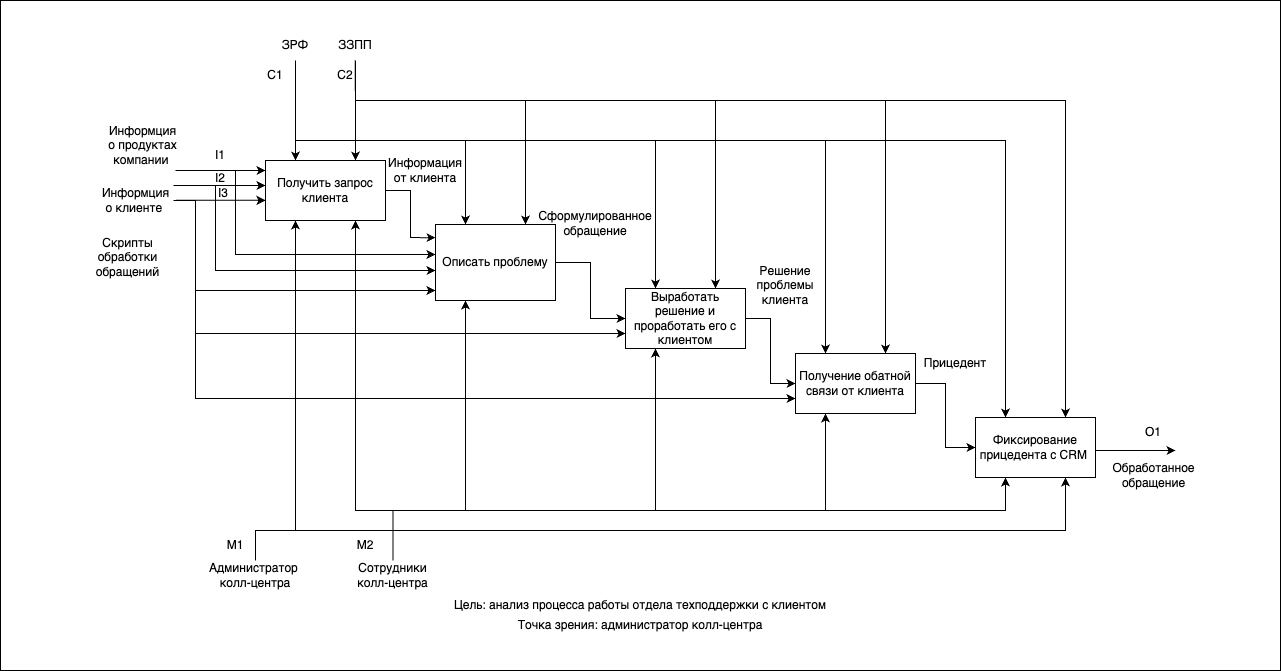

The diagram above was exported from draw.io. Its source (the exported page's mxGraphModel, read from the mxfile embedded in the PNG):
<mxGraphModel dx="2809" dy="1089" grid="1" gridSize="10" guides="1" tooltips="1" connect="1" arrows="1" fold="1" page="1" pageScale="1" pageWidth="850" pageHeight="1100" math="0" shadow="0">
  <root>
    <mxCell id="0" />
    <mxCell id="1" parent="0" />
    <mxCell id="2rHnsFQE-ZkPOqWLxbsT-71" value="" style="rounded=0;whiteSpace=wrap;html=1;" vertex="1" parent="1">
      <mxGeometry x="-215" y="40" width="1280" height="670" as="geometry" />
    </mxCell>
    <mxCell id="2rHnsFQE-ZkPOqWLxbsT-32" style="edgeStyle=orthogonalEdgeStyle;rounded=0;orthogonalLoop=1;jettySize=auto;html=1;entryX=0;entryY=0.173;entryDx=0;entryDy=0;entryPerimeter=0;" edge="1" parent="1" source="2rHnsFQE-ZkPOqWLxbsT-1" target="2rHnsFQE-ZkPOqWLxbsT-2">
      <mxGeometry relative="1" as="geometry" />
    </mxCell>
    <mxCell id="2rHnsFQE-ZkPOqWLxbsT-43" style="edgeStyle=orthogonalEdgeStyle;rounded=0;orthogonalLoop=1;jettySize=auto;html=1;exitX=0.25;exitY=0;exitDx=0;exitDy=0;entryX=0.5;entryY=1;entryDx=0;entryDy=0;endArrow=none;endFill=0;startArrow=classic;startFill=1;" edge="1" parent="1" source="2rHnsFQE-ZkPOqWLxbsT-1" target="2rHnsFQE-ZkPOqWLxbsT-26">
      <mxGeometry relative="1" as="geometry" />
    </mxCell>
    <mxCell id="2rHnsFQE-ZkPOqWLxbsT-49" style="edgeStyle=orthogonalEdgeStyle;rounded=0;orthogonalLoop=1;jettySize=auto;html=1;exitX=0.75;exitY=0;exitDx=0;exitDy=0;endArrow=none;endFill=0;startArrow=classic;startFill=1;" edge="1" parent="1" source="2rHnsFQE-ZkPOqWLxbsT-1">
      <mxGeometry relative="1" as="geometry">
        <mxPoint x="139.75862068965512" y="100" as="targetPoint" />
      </mxGeometry>
    </mxCell>
    <mxCell id="2rHnsFQE-ZkPOqWLxbsT-1" value="Получить запрос клиента" style="rounded=0;whiteSpace=wrap;html=1;" vertex="1" parent="1">
      <mxGeometry x="50" y="200" width="120" height="60" as="geometry" />
    </mxCell>
    <mxCell id="2rHnsFQE-ZkPOqWLxbsT-33" style="edgeStyle=orthogonalEdgeStyle;rounded=0;orthogonalLoop=1;jettySize=auto;html=1;entryX=0;entryY=0.5;entryDx=0;entryDy=0;" edge="1" parent="1" source="2rHnsFQE-ZkPOqWLxbsT-2" target="2rHnsFQE-ZkPOqWLxbsT-3">
      <mxGeometry relative="1" as="geometry" />
    </mxCell>
    <mxCell id="2rHnsFQE-ZkPOqWLxbsT-38" style="edgeStyle=orthogonalEdgeStyle;rounded=0;orthogonalLoop=1;jettySize=auto;html=1;exitX=0.75;exitY=0;exitDx=0;exitDy=0;entryX=0.5;entryY=1;entryDx=0;entryDy=0;endArrow=none;endFill=0;startArrow=classic;startFill=1;" edge="1" parent="1" source="2rHnsFQE-ZkPOqWLxbsT-2" target="2rHnsFQE-ZkPOqWLxbsT-27">
      <mxGeometry relative="1" as="geometry">
        <mxPoint x="230" y="140" as="targetPoint" />
        <Array as="points">
          <mxPoint x="310" y="140" />
          <mxPoint x="140" y="140" />
        </Array>
      </mxGeometry>
    </mxCell>
    <mxCell id="2rHnsFQE-ZkPOqWLxbsT-44" style="edgeStyle=orthogonalEdgeStyle;rounded=0;orthogonalLoop=1;jettySize=auto;html=1;exitX=0.25;exitY=0;exitDx=0;exitDy=0;entryX=0.5;entryY=1;entryDx=0;entryDy=0;endArrow=none;endFill=0;startArrow=classic;startFill=1;" edge="1" parent="1" source="2rHnsFQE-ZkPOqWLxbsT-2" target="2rHnsFQE-ZkPOqWLxbsT-26">
      <mxGeometry relative="1" as="geometry">
        <Array as="points">
          <mxPoint x="250" y="180" />
          <mxPoint x="80" y="180" />
        </Array>
      </mxGeometry>
    </mxCell>
    <mxCell id="2rHnsFQE-ZkPOqWLxbsT-51" style="edgeStyle=orthogonalEdgeStyle;rounded=0;orthogonalLoop=1;jettySize=auto;html=1;startArrow=classic;startFill=1;endArrow=none;endFill=0;exitX=0;exitY=0.394;exitDx=0;exitDy=0;exitPerimeter=0;" edge="1" parent="1" source="2rHnsFQE-ZkPOqWLxbsT-2">
      <mxGeometry relative="1" as="geometry">
        <mxPoint x="-40" y="210" as="targetPoint" />
        <mxPoint x="180" y="290" as="sourcePoint" />
        <Array as="points">
          <mxPoint x="220" y="294" />
          <mxPoint x="20" y="294" />
          <mxPoint x="20" y="210" />
        </Array>
      </mxGeometry>
    </mxCell>
    <mxCell id="2rHnsFQE-ZkPOqWLxbsT-52" style="edgeStyle=orthogonalEdgeStyle;rounded=0;orthogonalLoop=1;jettySize=auto;html=1;entryX=1;entryY=0.5;entryDx=0;entryDy=0;startArrow=classic;startFill=1;endArrow=none;endFill=0;exitX=0;exitY=0.868;exitDx=0;exitDy=0;exitPerimeter=0;" edge="1" parent="1" source="2rHnsFQE-ZkPOqWLxbsT-2" target="2rHnsFQE-ZkPOqWLxbsT-29">
      <mxGeometry relative="1" as="geometry">
        <mxPoint x="200" y="330" as="sourcePoint" />
        <Array as="points">
          <mxPoint x="-20" y="330" />
          <mxPoint x="-20" y="240" />
        </Array>
      </mxGeometry>
    </mxCell>
    <mxCell id="2rHnsFQE-ZkPOqWLxbsT-53" style="edgeStyle=orthogonalEdgeStyle;rounded=0;orthogonalLoop=1;jettySize=auto;html=1;entryX=1;entryY=0;entryDx=0;entryDy=0;startArrow=classic;startFill=1;endArrow=none;endFill=0;" edge="1" parent="1" target="2rHnsFQE-ZkPOqWLxbsT-29">
      <mxGeometry relative="1" as="geometry">
        <mxPoint x="220" y="310" as="sourcePoint" />
        <Array as="points">
          <mxPoint x="220" y="310" />
          <mxPoint y="310" />
          <mxPoint y="225" />
        </Array>
      </mxGeometry>
    </mxCell>
    <mxCell id="2rHnsFQE-ZkPOqWLxbsT-64" style="edgeStyle=orthogonalEdgeStyle;rounded=0;orthogonalLoop=1;jettySize=auto;html=1;exitX=0.25;exitY=1;exitDx=0;exitDy=0;entryX=0.5;entryY=0;entryDx=0;entryDy=0;startArrow=classic;startFill=1;endArrow=none;endFill=0;" edge="1" parent="1" source="2rHnsFQE-ZkPOqWLxbsT-2" target="2rHnsFQE-ZkPOqWLxbsT-25">
      <mxGeometry relative="1" as="geometry">
        <Array as="points">
          <mxPoint x="250" y="550" />
          <mxPoint x="178" y="550" />
        </Array>
      </mxGeometry>
    </mxCell>
    <mxCell id="2rHnsFQE-ZkPOqWLxbsT-2" value="Описать проблему" style="rounded=0;whiteSpace=wrap;html=1;" vertex="1" parent="1">
      <mxGeometry x="220" y="264" width="120" height="76" as="geometry" />
    </mxCell>
    <mxCell id="2rHnsFQE-ZkPOqWLxbsT-34" style="edgeStyle=orthogonalEdgeStyle;rounded=0;orthogonalLoop=1;jettySize=auto;html=1;entryX=0;entryY=0.5;entryDx=0;entryDy=0;" edge="1" parent="1" source="2rHnsFQE-ZkPOqWLxbsT-3" target="2rHnsFQE-ZkPOqWLxbsT-4">
      <mxGeometry relative="1" as="geometry" />
    </mxCell>
    <mxCell id="2rHnsFQE-ZkPOqWLxbsT-42" style="edgeStyle=orthogonalEdgeStyle;rounded=0;orthogonalLoop=1;jettySize=auto;html=1;exitX=0.75;exitY=0;exitDx=0;exitDy=0;entryX=0.5;entryY=1;entryDx=0;entryDy=0;endArrow=none;endFill=0;startArrow=classic;startFill=1;" edge="1" parent="1" source="2rHnsFQE-ZkPOqWLxbsT-3" target="2rHnsFQE-ZkPOqWLxbsT-27">
      <mxGeometry relative="1" as="geometry">
        <Array as="points">
          <mxPoint x="500" y="140" />
          <mxPoint x="140" y="140" />
        </Array>
      </mxGeometry>
    </mxCell>
    <mxCell id="2rHnsFQE-ZkPOqWLxbsT-45" style="edgeStyle=orthogonalEdgeStyle;rounded=0;orthogonalLoop=1;jettySize=auto;html=1;exitX=0.25;exitY=0;exitDx=0;exitDy=0;entryX=0.5;entryY=1;entryDx=0;entryDy=0;endArrow=none;endFill=0;startArrow=classic;startFill=1;" edge="1" parent="1" source="2rHnsFQE-ZkPOqWLxbsT-3" target="2rHnsFQE-ZkPOqWLxbsT-26">
      <mxGeometry relative="1" as="geometry">
        <Array as="points">
          <mxPoint x="440" y="180" />
          <mxPoint x="80" y="180" />
        </Array>
      </mxGeometry>
    </mxCell>
    <mxCell id="2rHnsFQE-ZkPOqWLxbsT-60" style="edgeStyle=orthogonalEdgeStyle;rounded=0;orthogonalLoop=1;jettySize=auto;html=1;exitX=0;exitY=0.75;exitDx=0;exitDy=0;startArrow=classic;startFill=1;endArrow=none;endFill=0;" edge="1" parent="1" source="2rHnsFQE-ZkPOqWLxbsT-3">
      <mxGeometry relative="1" as="geometry">
        <mxPoint x="-20" y="270" as="targetPoint" />
      </mxGeometry>
    </mxCell>
    <mxCell id="2rHnsFQE-ZkPOqWLxbsT-65" style="edgeStyle=orthogonalEdgeStyle;rounded=0;orthogonalLoop=1;jettySize=auto;html=1;exitX=0.25;exitY=1;exitDx=0;exitDy=0;entryX=0.5;entryY=0;entryDx=0;entryDy=0;startArrow=classic;startFill=1;endArrow=none;endFill=0;" edge="1" parent="1" source="2rHnsFQE-ZkPOqWLxbsT-3" target="2rHnsFQE-ZkPOqWLxbsT-25">
      <mxGeometry relative="1" as="geometry">
        <Array as="points">
          <mxPoint x="440" y="550" />
          <mxPoint x="178" y="550" />
        </Array>
      </mxGeometry>
    </mxCell>
    <mxCell id="2rHnsFQE-ZkPOqWLxbsT-3" value="Выработать решение и проработать его с клиентом" style="rounded=0;whiteSpace=wrap;html=1;" vertex="1" parent="1">
      <mxGeometry x="410" y="328" width="120" height="60" as="geometry" />
    </mxCell>
    <mxCell id="2rHnsFQE-ZkPOqWLxbsT-35" style="edgeStyle=orthogonalEdgeStyle;rounded=0;orthogonalLoop=1;jettySize=auto;html=1;entryX=0;entryY=0.5;entryDx=0;entryDy=0;" edge="1" parent="1" source="2rHnsFQE-ZkPOqWLxbsT-4" target="2rHnsFQE-ZkPOqWLxbsT-5">
      <mxGeometry relative="1" as="geometry" />
    </mxCell>
    <mxCell id="2rHnsFQE-ZkPOqWLxbsT-46" style="edgeStyle=orthogonalEdgeStyle;rounded=0;orthogonalLoop=1;jettySize=auto;html=1;exitX=0.25;exitY=0;exitDx=0;exitDy=0;entryX=0.5;entryY=1;entryDx=0;entryDy=0;endArrow=none;endFill=0;startArrow=classic;startFill=1;" edge="1" parent="1" source="2rHnsFQE-ZkPOqWLxbsT-4" target="2rHnsFQE-ZkPOqWLxbsT-26">
      <mxGeometry relative="1" as="geometry">
        <Array as="points">
          <mxPoint x="610" y="180" />
          <mxPoint x="80" y="180" />
        </Array>
      </mxGeometry>
    </mxCell>
    <mxCell id="2rHnsFQE-ZkPOqWLxbsT-48" style="edgeStyle=orthogonalEdgeStyle;rounded=0;orthogonalLoop=1;jettySize=auto;html=1;exitX=0.75;exitY=0;exitDx=0;exitDy=0;entryX=0.5;entryY=1;entryDx=0;entryDy=0;endArrow=none;endFill=0;startArrow=classic;startFill=1;" edge="1" parent="1" source="2rHnsFQE-ZkPOqWLxbsT-4" target="2rHnsFQE-ZkPOqWLxbsT-27">
      <mxGeometry relative="1" as="geometry">
        <Array as="points">
          <mxPoint x="670" y="140" />
          <mxPoint x="140" y="140" />
        </Array>
      </mxGeometry>
    </mxCell>
    <mxCell id="2rHnsFQE-ZkPOqWLxbsT-66" style="edgeStyle=orthogonalEdgeStyle;rounded=0;orthogonalLoop=1;jettySize=auto;html=1;exitX=0.25;exitY=1;exitDx=0;exitDy=0;entryX=0.5;entryY=0;entryDx=0;entryDy=0;startArrow=classic;startFill=1;endArrow=none;endFill=0;" edge="1" parent="1" source="2rHnsFQE-ZkPOqWLxbsT-4" target="2rHnsFQE-ZkPOqWLxbsT-25">
      <mxGeometry relative="1" as="geometry">
        <mxPoint x="180" y="600" as="targetPoint" />
        <Array as="points">
          <mxPoint x="610" y="550" />
          <mxPoint x="178" y="550" />
        </Array>
      </mxGeometry>
    </mxCell>
    <mxCell id="2rHnsFQE-ZkPOqWLxbsT-4" value="Получение обатной связи от клиента" style="rounded=0;whiteSpace=wrap;html=1;" vertex="1" parent="1">
      <mxGeometry x="580" y="393" width="120" height="60" as="geometry" />
    </mxCell>
    <mxCell id="2rHnsFQE-ZkPOqWLxbsT-47" style="edgeStyle=orthogonalEdgeStyle;rounded=0;orthogonalLoop=1;jettySize=auto;html=1;exitX=0.25;exitY=0;exitDx=0;exitDy=0;endArrow=none;endFill=0;startArrow=classic;startFill=1;" edge="1" parent="1" source="2rHnsFQE-ZkPOqWLxbsT-5">
      <mxGeometry relative="1" as="geometry">
        <mxPoint x="80" y="100" as="targetPoint" />
        <Array as="points">
          <mxPoint x="790" y="180" />
          <mxPoint x="80" y="180" />
        </Array>
      </mxGeometry>
    </mxCell>
    <mxCell id="2rHnsFQE-ZkPOqWLxbsT-50" style="edgeStyle=orthogonalEdgeStyle;rounded=0;orthogonalLoop=1;jettySize=auto;html=1;exitX=0.75;exitY=0;exitDx=0;exitDy=0;entryX=0.5;entryY=1;entryDx=0;entryDy=0;endArrow=none;endFill=0;startArrow=classic;startFill=1;" edge="1" parent="1" source="2rHnsFQE-ZkPOqWLxbsT-5" target="2rHnsFQE-ZkPOqWLxbsT-27">
      <mxGeometry relative="1" as="geometry">
        <Array as="points">
          <mxPoint x="850" y="140" />
          <mxPoint x="140" y="140" />
        </Array>
      </mxGeometry>
    </mxCell>
    <mxCell id="2rHnsFQE-ZkPOqWLxbsT-54" style="edgeStyle=orthogonalEdgeStyle;rounded=0;orthogonalLoop=1;jettySize=auto;html=1;exitX=0;exitY=0.75;exitDx=0;exitDy=0;startArrow=classic;startFill=1;endArrow=none;endFill=0;" edge="1" parent="1" source="2rHnsFQE-ZkPOqWLxbsT-4">
      <mxGeometry relative="1" as="geometry">
        <mxPoint x="-20" y="250" as="targetPoint" />
      </mxGeometry>
    </mxCell>
    <mxCell id="2rHnsFQE-ZkPOqWLxbsT-67" style="edgeStyle=orthogonalEdgeStyle;rounded=0;orthogonalLoop=1;jettySize=auto;html=1;exitX=0.25;exitY=1;exitDx=0;exitDy=0;entryX=0.5;entryY=0;entryDx=0;entryDy=0;startArrow=classic;startFill=1;endArrow=none;endFill=0;" edge="1" parent="1" source="2rHnsFQE-ZkPOqWLxbsT-5" target="2rHnsFQE-ZkPOqWLxbsT-25">
      <mxGeometry relative="1" as="geometry">
        <Array as="points">
          <mxPoint x="790" y="550" />
          <mxPoint x="178" y="550" />
        </Array>
      </mxGeometry>
    </mxCell>
    <mxCell id="2rHnsFQE-ZkPOqWLxbsT-68" style="edgeStyle=orthogonalEdgeStyle;rounded=0;orthogonalLoop=1;jettySize=auto;html=1;exitX=0.75;exitY=1;exitDx=0;exitDy=0;entryX=0.5;entryY=0;entryDx=0;entryDy=0;startArrow=classic;startFill=1;endArrow=none;endFill=0;" edge="1" parent="1" source="2rHnsFQE-ZkPOqWLxbsT-5" target="2rHnsFQE-ZkPOqWLxbsT-24">
      <mxGeometry relative="1" as="geometry">
        <Array as="points">
          <mxPoint x="850" y="570" />
          <mxPoint x="40" y="570" />
        </Array>
      </mxGeometry>
    </mxCell>
    <mxCell id="2rHnsFQE-ZkPOqWLxbsT-5" value="Фиксирование прицедента с CRM&amp;nbsp;" style="rounded=0;whiteSpace=wrap;html=1;" vertex="1" parent="1">
      <mxGeometry x="760" y="457" width="120" height="60" as="geometry" />
    </mxCell>
    <mxCell id="2rHnsFQE-ZkPOqWLxbsT-9" style="edgeStyle=orthogonalEdgeStyle;rounded=0;orthogonalLoop=1;jettySize=auto;html=1;exitX=0;exitY=0.25;exitDx=0;exitDy=0;endArrow=none;endFill=0;startArrow=classic;startFill=1;" edge="1" parent="1">
      <mxGeometry relative="1" as="geometry">
        <mxPoint x="-40" y="210" as="targetPoint" />
        <mxPoint x="50" y="210" as="sourcePoint" />
      </mxGeometry>
    </mxCell>
    <mxCell id="2rHnsFQE-ZkPOqWLxbsT-10" style="edgeStyle=orthogonalEdgeStyle;rounded=0;orthogonalLoop=1;jettySize=auto;html=1;exitX=0;exitY=0.5;exitDx=0;exitDy=0;endArrow=none;endFill=0;startArrow=classic;startFill=1;" edge="1" parent="1">
      <mxGeometry relative="1" as="geometry">
        <mxPoint x="-40" y="225" as="targetPoint" />
        <mxPoint x="50" y="225" as="sourcePoint" />
      </mxGeometry>
    </mxCell>
    <mxCell id="2rHnsFQE-ZkPOqWLxbsT-11" style="edgeStyle=orthogonalEdgeStyle;rounded=0;orthogonalLoop=1;jettySize=auto;html=1;exitX=0;exitY=0.75;exitDx=0;exitDy=0;endArrow=none;endFill=0;startArrow=classic;startFill=1;" edge="1" parent="1">
      <mxGeometry relative="1" as="geometry">
        <mxPoint x="-40" y="239.86" as="targetPoint" />
        <mxPoint x="50" y="239.86" as="sourcePoint" />
      </mxGeometry>
    </mxCell>
    <mxCell id="2rHnsFQE-ZkPOqWLxbsT-14" style="edgeStyle=orthogonalEdgeStyle;rounded=0;orthogonalLoop=1;jettySize=auto;html=1;exitX=1;exitY=0.5;exitDx=0;exitDy=0;" edge="1" parent="1">
      <mxGeometry relative="1" as="geometry">
        <mxPoint x="960" y="490" as="targetPoint" />
        <mxPoint x="880" y="490" as="sourcePoint" />
      </mxGeometry>
    </mxCell>
    <mxCell id="2rHnsFQE-ZkPOqWLxbsT-16" value="С1" style="text;html=1;strokeColor=none;fillColor=none;align=center;verticalAlign=middle;whiteSpace=wrap;rounded=0;" vertex="1" parent="1">
      <mxGeometry x="30" y="100" width="60" height="30" as="geometry" />
    </mxCell>
    <mxCell id="2rHnsFQE-ZkPOqWLxbsT-17" value="С2" style="text;html=1;strokeColor=none;fillColor=none;align=center;verticalAlign=middle;whiteSpace=wrap;rounded=0;" vertex="1" parent="1">
      <mxGeometry x="100" y="100" width="60" height="30" as="geometry" />
    </mxCell>
    <mxCell id="2rHnsFQE-ZkPOqWLxbsT-18" value="I1" style="text;html=1;strokeColor=none;fillColor=none;align=center;verticalAlign=middle;whiteSpace=wrap;rounded=0;" vertex="1" parent="1">
      <mxGeometry x="-25" y="180" width="60" height="30" as="geometry" />
    </mxCell>
    <mxCell id="2rHnsFQE-ZkPOqWLxbsT-19" value="I2" style="text;html=1;strokeColor=none;fillColor=none;align=center;verticalAlign=middle;whiteSpace=wrap;rounded=0;" vertex="1" parent="1">
      <mxGeometry x="-25" y="203" width="60" height="30" as="geometry" />
    </mxCell>
    <mxCell id="2rHnsFQE-ZkPOqWLxbsT-20" value="I3" style="text;html=1;strokeColor=none;fillColor=none;align=center;verticalAlign=middle;whiteSpace=wrap;rounded=0;" vertex="1" parent="1">
      <mxGeometry x="-22" y="218" width="60" height="30" as="geometry" />
    </mxCell>
    <mxCell id="2rHnsFQE-ZkPOqWLxbsT-21" value="M1" style="text;html=1;strokeColor=none;fillColor=none;align=center;verticalAlign=middle;whiteSpace=wrap;rounded=0;" vertex="1" parent="1">
      <mxGeometry x="-10" y="570" width="60" height="30" as="geometry" />
    </mxCell>
    <mxCell id="2rHnsFQE-ZkPOqWLxbsT-22" value="M2" style="text;html=1;strokeColor=none;fillColor=none;align=center;verticalAlign=middle;whiteSpace=wrap;rounded=0;" vertex="1" parent="1">
      <mxGeometry x="120" y="570" width="60" height="30" as="geometry" />
    </mxCell>
    <mxCell id="2rHnsFQE-ZkPOqWLxbsT-23" value="O1" style="text;html=1;strokeColor=none;fillColor=none;align=center;verticalAlign=middle;whiteSpace=wrap;rounded=0;" vertex="1" parent="1">
      <mxGeometry x="908" y="457" width="60" height="30" as="geometry" />
    </mxCell>
    <mxCell id="2rHnsFQE-ZkPOqWLxbsT-61" style="edgeStyle=orthogonalEdgeStyle;rounded=0;orthogonalLoop=1;jettySize=auto;html=1;entryX=0.25;entryY=1;entryDx=0;entryDy=0;" edge="1" parent="1" source="2rHnsFQE-ZkPOqWLxbsT-24" target="2rHnsFQE-ZkPOqWLxbsT-1">
      <mxGeometry relative="1" as="geometry">
        <Array as="points">
          <mxPoint x="40" y="570" />
          <mxPoint x="80" y="570" />
        </Array>
      </mxGeometry>
    </mxCell>
    <mxCell id="2rHnsFQE-ZkPOqWLxbsT-24" value="Администратор&amp;nbsp;&lt;br&gt;колл-центра" style="text;html=1;strokeColor=none;fillColor=none;align=center;verticalAlign=middle;whiteSpace=wrap;rounded=0;" vertex="1" parent="1">
      <mxGeometry x="10" y="600" width="60" height="30" as="geometry" />
    </mxCell>
    <mxCell id="2rHnsFQE-ZkPOqWLxbsT-63" style="edgeStyle=orthogonalEdgeStyle;rounded=0;orthogonalLoop=1;jettySize=auto;html=1;entryX=0.75;entryY=1;entryDx=0;entryDy=0;" edge="1" parent="1" source="2rHnsFQE-ZkPOqWLxbsT-25" target="2rHnsFQE-ZkPOqWLxbsT-1">
      <mxGeometry relative="1" as="geometry">
        <Array as="points">
          <mxPoint x="178" y="550" />
          <mxPoint x="140" y="550" />
        </Array>
      </mxGeometry>
    </mxCell>
    <mxCell id="2rHnsFQE-ZkPOqWLxbsT-25" value="Сотрудники колл-центра" style="text;html=1;strokeColor=none;fillColor=none;align=center;verticalAlign=middle;whiteSpace=wrap;rounded=0;" vertex="1" parent="1">
      <mxGeometry x="135" y="600" width="85" height="30" as="geometry" />
    </mxCell>
    <mxCell id="2rHnsFQE-ZkPOqWLxbsT-26" value="ЗРФ" style="text;html=1;strokeColor=none;fillColor=none;align=center;verticalAlign=middle;whiteSpace=wrap;rounded=0;" vertex="1" parent="1">
      <mxGeometry x="50" y="70" width="60" height="30" as="geometry" />
    </mxCell>
    <mxCell id="2rHnsFQE-ZkPOqWLxbsT-27" value="ЗЗПП" style="text;html=1;strokeColor=none;fillColor=none;align=center;verticalAlign=middle;whiteSpace=wrap;rounded=0;" vertex="1" parent="1">
      <mxGeometry x="110" y="70" width="60" height="30" as="geometry" />
    </mxCell>
    <mxCell id="2rHnsFQE-ZkPOqWLxbsT-28" value="Информция о продуктах компании&amp;nbsp;" style="text;html=1;strokeColor=none;fillColor=none;align=center;verticalAlign=middle;whiteSpace=wrap;rounded=0;" vertex="1" parent="1">
      <mxGeometry x="-110" y="170" width="75" height="30" as="geometry" />
    </mxCell>
    <mxCell id="2rHnsFQE-ZkPOqWLxbsT-29" value="Информция о клиенте&amp;nbsp;" style="text;html=1;strokeColor=none;fillColor=none;align=center;verticalAlign=middle;whiteSpace=wrap;rounded=0;" vertex="1" parent="1">
      <mxGeometry x="-117" y="225" width="75" height="30" as="geometry" />
    </mxCell>
    <mxCell id="2rHnsFQE-ZkPOqWLxbsT-30" value="Скрипты обработки обращений" style="text;html=1;strokeColor=none;fillColor=none;align=center;verticalAlign=middle;whiteSpace=wrap;rounded=0;" vertex="1" parent="1">
      <mxGeometry x="-125" y="281.5" width="75" height="30" as="geometry" />
    </mxCell>
    <mxCell id="2rHnsFQE-ZkPOqWLxbsT-31" value="Обработанное обращение" style="text;html=1;strokeColor=none;fillColor=none;align=center;verticalAlign=middle;whiteSpace=wrap;rounded=0;" vertex="1" parent="1">
      <mxGeometry x="895.5" y="500" width="85" height="30" as="geometry" />
    </mxCell>
    <mxCell id="2rHnsFQE-ZkPOqWLxbsT-55" value="Информация от клиента" style="text;html=1;strokeColor=none;fillColor=none;align=center;verticalAlign=middle;whiteSpace=wrap;rounded=0;" vertex="1" parent="1">
      <mxGeometry x="180" y="195" width="60" height="30" as="geometry" />
    </mxCell>
    <mxCell id="2rHnsFQE-ZkPOqWLxbsT-56" value="Сформулированное обращение" style="text;html=1;strokeColor=none;fillColor=none;align=center;verticalAlign=middle;whiteSpace=wrap;rounded=0;" vertex="1" parent="1">
      <mxGeometry x="350" y="248" width="60" height="30" as="geometry" />
    </mxCell>
    <mxCell id="2rHnsFQE-ZkPOqWLxbsT-57" value="Решение проблемы клиента" style="text;html=1;strokeColor=none;fillColor=none;align=center;verticalAlign=middle;whiteSpace=wrap;rounded=0;" vertex="1" parent="1">
      <mxGeometry x="540" y="310" width="60" height="30" as="geometry" />
    </mxCell>
    <mxCell id="2rHnsFQE-ZkPOqWLxbsT-59" value="Прицедент" style="text;html=1;strokeColor=none;fillColor=none;align=center;verticalAlign=middle;whiteSpace=wrap;rounded=0;" vertex="1" parent="1">
      <mxGeometry x="710" y="388" width="60" height="30" as="geometry" />
    </mxCell>
    <mxCell id="2rHnsFQE-ZkPOqWLxbsT-69" value="Цель: анализ процесса работы отдела техподдержки с клиентом" style="text;html=1;strokeColor=none;fillColor=none;align=center;verticalAlign=middle;whiteSpace=wrap;rounded=0;" vertex="1" parent="1">
      <mxGeometry x="70" y="630" width="710" height="30" as="geometry" />
    </mxCell>
    <mxCell id="2rHnsFQE-ZkPOqWLxbsT-70" value="Точка зрения: администратор колл-центра" style="text;html=1;strokeColor=none;fillColor=none;align=center;verticalAlign=middle;whiteSpace=wrap;rounded=0;" vertex="1" parent="1">
      <mxGeometry x="70" y="650" width="710" height="30" as="geometry" />
    </mxCell>
  </root>
</mxGraphModel>